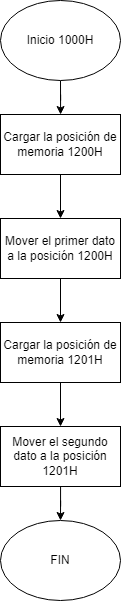

The diagram above was exported from draw.io. Its source (the exported page's mxGraphModel, read from the mxfile embedded in the PNG):
<mxGraphModel dx="1345" dy="723" grid="1" gridSize="10" guides="1" tooltips="1" connect="1" arrows="1" fold="1" page="1" pageScale="1" pageWidth="827" pageHeight="1169" math="0" shadow="0">
  <root>
    <mxCell id="0" />
    <mxCell id="1" parent="0" />
    <mxCell id="AmllIRTRT5JFeP0nTwGr-7" style="line;strokeColor=gray;strokeWidth=2" parent="1" edge="1">
      <mxGeometry width="1" height="520" as="geometry" />
    </mxCell>
    <mxCell id="AmllIRTRT5JFeP0nTwGr-8" style="line;strokeColor=gray;strokeWidth=2" parent="1" edge="1">
      <mxGeometry x="0.5" width="1" height="520" relative="1" as="geometry" />
    </mxCell>
    <mxCell id="AmllIRTRT5JFeP0nTwGr-9" style="line;strokeColor=gray;strokeWidth=2" parent="1" edge="1">
      <mxGeometry x="1" width="1" height="520" relative="1" as="geometry" />
    </mxCell>
    <mxCell id="AmllIRTRT5JFeP0nTwGr-10" style="line;strokeColor=gray;strokeWidth=2" parent="1" edge="1">
      <mxGeometry y="0.5" width="1000" height="1" relative="1" as="geometry" />
    </mxCell>
    <mxCell id="cTm6KtcEwJo3vxt8sEPd-8" style="edgeStyle=orthogonalEdgeStyle;rounded=0;orthogonalLoop=1;jettySize=auto;html=1;" edge="1" parent="1" source="cTm6KtcEwJo3vxt8sEPd-1" target="cTm6KtcEwJo3vxt8sEPd-3">
      <mxGeometry relative="1" as="geometry" />
    </mxCell>
    <mxCell id="cTm6KtcEwJo3vxt8sEPd-1" value="Mover el primer dato a la posición 1200H" style="rounded=0;whiteSpace=wrap;html=1;" vertex="1" parent="1">
      <mxGeometry x="320" y="408" width="120" height="60" as="geometry" />
    </mxCell>
    <mxCell id="cTm6KtcEwJo3vxt8sEPd-6" style="edgeStyle=orthogonalEdgeStyle;rounded=0;orthogonalLoop=1;jettySize=auto;html=1;" edge="1" parent="1" source="cTm6KtcEwJo3vxt8sEPd-2" target="cTm6KtcEwJo3vxt8sEPd-4">
      <mxGeometry relative="1" as="geometry" />
    </mxCell>
    <mxCell id="cTm6KtcEwJo3vxt8sEPd-2" value="Inicio 1000H" style="ellipse;whiteSpace=wrap;html=1;" vertex="1" parent="1">
      <mxGeometry x="320" y="190" width="120" height="80" as="geometry" />
    </mxCell>
    <mxCell id="cTm6KtcEwJo3vxt8sEPd-9" style="edgeStyle=orthogonalEdgeStyle;rounded=0;orthogonalLoop=1;jettySize=auto;html=1;" edge="1" parent="1" source="cTm6KtcEwJo3vxt8sEPd-3" target="cTm6KtcEwJo3vxt8sEPd-5">
      <mxGeometry relative="1" as="geometry" />
    </mxCell>
    <mxCell id="cTm6KtcEwJo3vxt8sEPd-3" value="Cargar la posición de memoria 1201H" style="rounded=0;whiteSpace=wrap;html=1;" vertex="1" parent="1">
      <mxGeometry x="320" y="512" width="120" height="60" as="geometry" />
    </mxCell>
    <mxCell id="cTm6KtcEwJo3vxt8sEPd-7" style="edgeStyle=orthogonalEdgeStyle;rounded=0;orthogonalLoop=1;jettySize=auto;html=1;" edge="1" parent="1" source="cTm6KtcEwJo3vxt8sEPd-4" target="cTm6KtcEwJo3vxt8sEPd-1">
      <mxGeometry relative="1" as="geometry" />
    </mxCell>
    <mxCell id="cTm6KtcEwJo3vxt8sEPd-4" value="Cargar la posición de memoria 1200H" style="rounded=0;whiteSpace=wrap;html=1;" vertex="1" parent="1">
      <mxGeometry x="320" y="304" width="120" height="60" as="geometry" />
    </mxCell>
    <mxCell id="cTm6KtcEwJo3vxt8sEPd-11" style="edgeStyle=orthogonalEdgeStyle;rounded=0;orthogonalLoop=1;jettySize=auto;html=1;" edge="1" parent="1" source="cTm6KtcEwJo3vxt8sEPd-5" target="cTm6KtcEwJo3vxt8sEPd-10">
      <mxGeometry relative="1" as="geometry" />
    </mxCell>
    <mxCell id="cTm6KtcEwJo3vxt8sEPd-5" value="Mover el segundo dato a la posición 1201H" style="rounded=0;whiteSpace=wrap;html=1;" vertex="1" parent="1">
      <mxGeometry x="320" y="616" width="120" height="60" as="geometry" />
    </mxCell>
    <mxCell id="cTm6KtcEwJo3vxt8sEPd-10" value="FIN" style="ellipse;whiteSpace=wrap;html=1;" vertex="1" parent="1">
      <mxGeometry x="320" y="710" width="120" height="80" as="geometry" />
    </mxCell>
  </root>
</mxGraphModel>